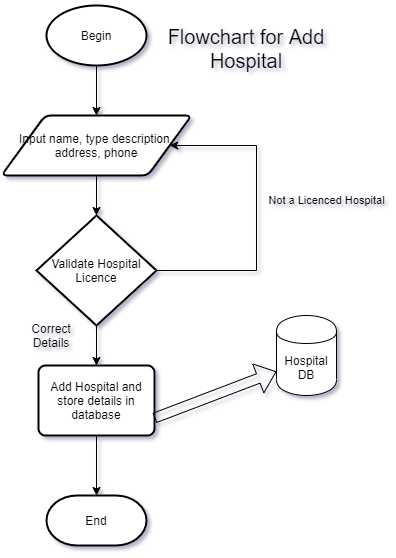

The diagram above was exported from draw.io. Its source (the exported page's mxGraphModel, read from the mxfile embedded in the PNG):
<mxGraphModel dx="1422" dy="1914" grid="1" gridSize="10" guides="1" tooltips="1" connect="1" arrows="1" fold="1" page="1" pageScale="1" pageWidth="827" pageHeight="1169" math="0" shadow="0">
  <root>
    <mxCell id="WIyWlLk6GJQsqaUBKTNV-0" />
    <mxCell id="WIyWlLk6GJQsqaUBKTNV-1" parent="WIyWlLk6GJQsqaUBKTNV-0" />
    <mxCell id="BUwXHONPhzAZW7YCvIhD-7" style="edgeStyle=orthogonalEdgeStyle;rounded=0;orthogonalLoop=1;jettySize=auto;html=1;exitX=0.5;exitY=1;exitDx=0;exitDy=0;entryX=0.5;entryY=0;entryDx=0;entryDy=0;entryPerimeter=0;" edge="1" parent="WIyWlLk6GJQsqaUBKTNV-1" source="BUwXHONPhzAZW7YCvIhD-0" target="BUwXHONPhzAZW7YCvIhD-4">
      <mxGeometry relative="1" as="geometry" />
    </mxCell>
    <mxCell id="BUwXHONPhzAZW7YCvIhD-0" value="Input name, type description, address, phone" style="shape=parallelogram;html=1;strokeWidth=2;perimeter=parallelogramPerimeter;whiteSpace=wrap;rounded=1;arcSize=12;size=0.23;" vertex="1" parent="WIyWlLk6GJQsqaUBKTNV-1">
      <mxGeometry x="315" y="-220" width="190" height="60" as="geometry" />
    </mxCell>
    <mxCell id="BUwXHONPhzAZW7YCvIhD-3" style="edgeStyle=orthogonalEdgeStyle;rounded=0;orthogonalLoop=1;jettySize=auto;html=1;exitX=0.5;exitY=1;exitDx=0;exitDy=0;exitPerimeter=0;" edge="1" parent="WIyWlLk6GJQsqaUBKTNV-1" source="BUwXHONPhzAZW7YCvIhD-1" target="BUwXHONPhzAZW7YCvIhD-0">
      <mxGeometry relative="1" as="geometry" />
    </mxCell>
    <mxCell id="BUwXHONPhzAZW7YCvIhD-1" value="Begin" style="strokeWidth=2;html=1;shape=mxgraph.flowchart.start_1;whiteSpace=wrap;" vertex="1" parent="WIyWlLk6GJQsqaUBKTNV-1">
      <mxGeometry x="360" y="-330" width="100" height="60" as="geometry" />
    </mxCell>
    <mxCell id="BUwXHONPhzAZW7YCvIhD-5" style="edgeStyle=orthogonalEdgeStyle;rounded=0;orthogonalLoop=1;jettySize=auto;html=1;exitX=1;exitY=0.5;exitDx=0;exitDy=0;exitPerimeter=0;entryX=1;entryY=0.5;entryDx=0;entryDy=0;" edge="1" parent="WIyWlLk6GJQsqaUBKTNV-1" source="BUwXHONPhzAZW7YCvIhD-4" target="BUwXHONPhzAZW7YCvIhD-0">
      <mxGeometry relative="1" as="geometry">
        <Array as="points">
          <mxPoint x="570" y="-65" />
          <mxPoint x="570" y="-190" />
        </Array>
      </mxGeometry>
    </mxCell>
    <mxCell id="BUwXHONPhzAZW7YCvIhD-10" style="edgeStyle=orthogonalEdgeStyle;rounded=0;orthogonalLoop=1;jettySize=auto;html=1;exitX=0.5;exitY=1;exitDx=0;exitDy=0;exitPerimeter=0;entryX=0.5;entryY=0;entryDx=0;entryDy=0;" edge="1" parent="WIyWlLk6GJQsqaUBKTNV-1" source="BUwXHONPhzAZW7YCvIhD-4" target="BUwXHONPhzAZW7YCvIhD-9">
      <mxGeometry relative="1" as="geometry" />
    </mxCell>
    <mxCell id="BUwXHONPhzAZW7YCvIhD-4" value="Validate Hospital&lt;br&gt;Licence" style="strokeWidth=2;html=1;shape=mxgraph.flowchart.decision;whiteSpace=wrap;" vertex="1" parent="WIyWlLk6GJQsqaUBKTNV-1">
      <mxGeometry x="350" y="-120" width="120" height="110" as="geometry" />
    </mxCell>
    <mxCell id="BUwXHONPhzAZW7YCvIhD-6" value="&lt;span style=&quot;font-weight: normal&quot;&gt;&lt;font style=&quot;font-size: 11px&quot;&gt;Not a Licenced Hospital&lt;/font&gt;&lt;/span&gt;" style="text;strokeColor=none;fillColor=none;html=1;fontSize=24;fontStyle=1;verticalAlign=middle;align=center;" vertex="1" parent="WIyWlLk6GJQsqaUBKTNV-1">
      <mxGeometry x="590" y="-160" width="100" height="40" as="geometry" />
    </mxCell>
    <mxCell id="BUwXHONPhzAZW7YCvIhD-15" style="edgeStyle=orthogonalEdgeStyle;rounded=0;orthogonalLoop=1;jettySize=auto;html=1;exitX=0.5;exitY=1;exitDx=0;exitDy=0;" edge="1" parent="WIyWlLk6GJQsqaUBKTNV-1" source="BUwXHONPhzAZW7YCvIhD-9" target="BUwXHONPhzAZW7YCvIhD-14">
      <mxGeometry relative="1" as="geometry" />
    </mxCell>
    <mxCell id="BUwXHONPhzAZW7YCvIhD-9" value="Add Hospital and store details in database" style="rounded=1;whiteSpace=wrap;html=1;absoluteArcSize=1;arcSize=14;strokeWidth=2;" vertex="1" parent="WIyWlLk6GJQsqaUBKTNV-1">
      <mxGeometry x="352" y="30" width="116" height="70" as="geometry" />
    </mxCell>
    <mxCell id="BUwXHONPhzAZW7YCvIhD-11" value="Hospital DB" style="shape=cylinder;whiteSpace=wrap;html=1;boundedLbl=1;backgroundOutline=1;" vertex="1" parent="WIyWlLk6GJQsqaUBKTNV-1">
      <mxGeometry x="590" y="-20" width="60" height="80" as="geometry" />
    </mxCell>
    <mxCell id="BUwXHONPhzAZW7YCvIhD-12" value="" style="shape=flexArrow;endArrow=classic;html=1;exitX=1;exitY=0.75;exitDx=0;exitDy=0;entryX=0;entryY=0.7;entryDx=0;entryDy=0;" edge="1" parent="WIyWlLk6GJQsqaUBKTNV-1" source="BUwXHONPhzAZW7YCvIhD-9" target="BUwXHONPhzAZW7YCvIhD-11">
      <mxGeometry width="50" height="50" relative="1" as="geometry">
        <mxPoint x="390" y="20" as="sourcePoint" />
        <mxPoint x="440" y="-30" as="targetPoint" />
        <Array as="points" />
      </mxGeometry>
    </mxCell>
    <mxCell id="BUwXHONPhzAZW7YCvIhD-14" value="End" style="strokeWidth=2;html=1;shape=mxgraph.flowchart.terminator;whiteSpace=wrap;" vertex="1" parent="WIyWlLk6GJQsqaUBKTNV-1">
      <mxGeometry x="360" y="160" width="100" height="50" as="geometry" />
    </mxCell>
    <mxCell id="BUwXHONPhzAZW7YCvIhD-16" value="Correct Details" style="text;html=1;strokeColor=none;fillColor=none;align=center;verticalAlign=middle;whiteSpace=wrap;rounded=0;" vertex="1" parent="WIyWlLk6GJQsqaUBKTNV-1">
      <mxGeometry x="330" y="-10" width="70" height="20" as="geometry" />
    </mxCell>
    <mxCell id="BUwXHONPhzAZW7YCvIhD-17" value="&lt;font style=&quot;font-size: 20px&quot;&gt;Flowchart for Add Hospital&lt;/font&gt;" style="text;html=1;strokeColor=none;fillColor=none;align=center;verticalAlign=middle;whiteSpace=wrap;rounded=0;" vertex="1" parent="WIyWlLk6GJQsqaUBKTNV-1">
      <mxGeometry x="480" y="-335" width="160" height="95" as="geometry" />
    </mxCell>
  </root>
</mxGraphModel>